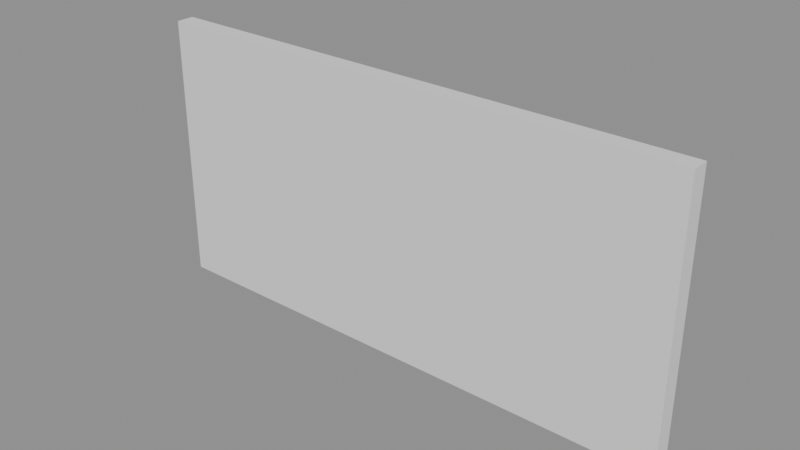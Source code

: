 # Source: StandardEngineeredWall.blend  (saved by Blender 5.0.119; exported with 4.5.12 LTS)
import bpy
from mathutils import Matrix  # noqa: F401  (used for matrix-valued properties, if any)

bpy.ops.wm.read_factory_settings(use_empty=True)
scene = bpy.context.scene
scene.name = 'Scene'

# ---- meshes
me_standardengineeredwall = bpy.data.meshes.new('StandardEngineeredWall')
me_standardengineeredwall.from_pydata([(0.0, -0.1, 0.0), (0.0, -0.1, 3.0), (0.0, 0.1, 0.0), (0.0, 0.1, 3.0), (6.0, -0.1, 0.0), (6.0, -0.1, 3.0), (6.0, 0.1, 0.0), (6.0, 0.1, 3.0)], [], [(0, 1, 3, 2), (2, 3, 7, 6), (6, 7, 5, 4), (4, 5, 1, 0), (2, 6, 4, 0), (7, 3, 1, 5)])
me_standardengineeredwall.update()

# ---- objects
ob_standardengineeredwall = bpy.data.objects.new('StandardEngineeredWall', me_standardengineeredwall)

# ---- transforms, parenting, visibility, modifiers, constraints
ob_standardengineeredwall.location = (0.0, 0.0, 0.0)

# ---- collection membership
scene.collection.objects.link(ob_standardengineeredwall)

# ---- scene / render settings (as saved in the file)
scene.frame_start = 1; scene.frame_end = 250; scene.frame_set(1)
scene.render.engine = 'BLENDER_EEVEE_NEXT'
scene.render.bake_bias = 0.0
scene.render.bake_samples = 0
scene.cycles.sampling_pattern = 'TABULATED_SOBOL'
scene.eevee.use_volume_custom_range = False
bpy.context.view_layer.update()

# ---- added for rendering (the .blend has no active camera and no usable light): camera, sun + grey world if the file has none
cam_auto = bpy.data.cameras.new('AutoCamera')
cam_auto.lens = 50.0
cam_auto.sensor_width = 36.0
cam_auto.clip_end = 1000.0
ob_auto_camera = bpy.data.objects.new('AutoCamera', cam_auto)
scene.collection.objects.link(ob_auto_camera)
ob_auto_camera.location = (9.20935, -7.45122, 6.46748)
ob_auto_camera.rotation_euler = (1.09748, -7.21219e-08, 0.694738)
scene.camera = ob_auto_camera
light_auto_sun = bpy.data.lights.new('AutoSun', 'SUN')
light_auto_sun.energy = 3.0
light_auto_sun.angle = 0.0523599
ob_auto_sun = bpy.data.objects.new('AutoSun', light_auto_sun)
scene.collection.objects.link(ob_auto_sun)
ob_auto_sun.rotation_euler = (0.872665, 0.174533, 0.523599)
if scene.world is None:
    world_auto = bpy.data.worlds.new('AutoWorld')
    world_auto.color = (0.3, 0.3, 0.3)
    scene.world = world_auto
bpy.context.view_layer.update()
